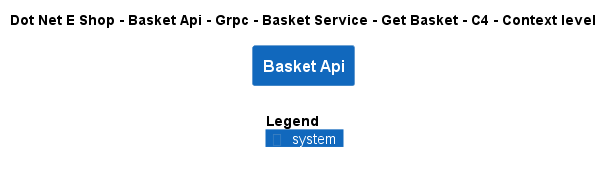

The diagram above was rendered by PlantUML. Its source (embedded in the PNG):
@startuml
!include ..\..\..\..\..\..\..\..\..\.c4s\C4_Context.puml

AddElementTag("c4interflow:lifecycle:new", $bgColor=green, $fontColor=#ffffff, $borderColor=green, $shadowing="False")
AddElementTag("c4interflow:lifecycle:changed", $bgColor=orange, $fontColor=#ffffff, $borderColor=orange, $shadowing="False")
AddElementTag("c4interflow:lifecycle:removed", $bgColor=red, $fontColor=#ffffff, $borderColor=red, $shadowing="False")

AddRelTag("c4interflow:lifecycle:new", $textColor=green, $lineColor=green)
AddRelTag("c4interflow:lifecycle:changed", $textColor=orange, $lineColor=orange)
AddRelTag("c4interflow:lifecycle:removed", $textColor=red, $lineColor=red)

SHOW_PERSON_PORTRAIT()
LAYOUT_TOP_DOWN()

skinparam linetype polyline

title Dot Net E Shop - Basket Api - Grpc - Basket Service - Get Basket - C4 - Context level

System(DotNetEShop.SoftwareSystems.BasketApi, "Basket Api", "")



SHOW_LEGEND()
@enduml